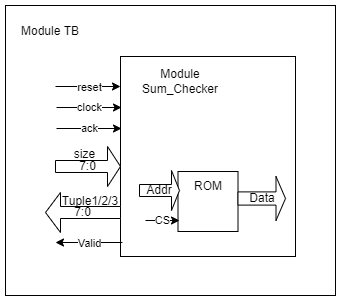

The diagram above was exported from draw.io. Its source (the exported page's mxGraphModel, read from the mxfile embedded in the PNG):
<mxGraphModel dx="782" dy="428" grid="1" gridSize="10" guides="1" tooltips="1" connect="1" arrows="1" fold="1" page="1" pageScale="1" pageWidth="827" pageHeight="1169" math="0" shadow="0">
  <root>
    <mxCell id="0" />
    <mxCell id="1" parent="0" />
    <mxCell id="7GscJ0iCe-sTfUav0YKt-3" value="" style="rounded=0;whiteSpace=wrap;html=1;" parent="1" vertex="1">
      <mxGeometry x="280" y="69" width="330" height="290" as="geometry" />
    </mxCell>
    <mxCell id="7GscJ0iCe-sTfUav0YKt-4" value="Module TB" style="text;html=1;strokeColor=none;fillColor=none;align=center;verticalAlign=middle;whiteSpace=wrap;rounded=0;" parent="1" vertex="1">
      <mxGeometry x="290" y="80" width="70" height="30" as="geometry" />
    </mxCell>
    <mxCell id="7GscJ0iCe-sTfUav0YKt-5" value="" style="rounded=0;whiteSpace=wrap;html=1;" parent="1" vertex="1">
      <mxGeometry x="395" y="120" width="175" height="200" as="geometry" />
    </mxCell>
    <mxCell id="7GscJ0iCe-sTfUav0YKt-7" value="" style="endArrow=classic;html=1;rounded=0;" parent="1" edge="1">
      <mxGeometry relative="1" as="geometry">
        <mxPoint x="330" y="150" as="sourcePoint" />
        <mxPoint x="395" y="150" as="targetPoint" />
      </mxGeometry>
    </mxCell>
    <mxCell id="7GscJ0iCe-sTfUav0YKt-8" value="reset" style="edgeLabel;resizable=0;html=1;align=center;verticalAlign=middle;" parent="7GscJ0iCe-sTfUav0YKt-7" connectable="0" vertex="1">
      <mxGeometry relative="1" as="geometry" />
    </mxCell>
    <mxCell id="7GscJ0iCe-sTfUav0YKt-9" value="clock" style="endArrow=classic;html=1;rounded=0;" parent="1" edge="1">
      <mxGeometry relative="1" as="geometry">
        <mxPoint x="331" y="171" as="sourcePoint" />
        <mxPoint x="396" y="171" as="targetPoint" />
      </mxGeometry>
    </mxCell>
    <mxCell id="7GscJ0iCe-sTfUav0YKt-11" value="ack" style="endArrow=classic;html=1;rounded=0;" parent="1" edge="1">
      <mxGeometry relative="1" as="geometry">
        <mxPoint x="331" y="192" as="sourcePoint" />
        <mxPoint x="396" y="192" as="targetPoint" />
      </mxGeometry>
    </mxCell>
    <mxCell id="7GscJ0iCe-sTfUav0YKt-14" value="7:0" style="shape=singleArrow;whiteSpace=wrap;html=1;" parent="1" vertex="1">
      <mxGeometry x="330" y="210" width="65" height="40" as="geometry" />
    </mxCell>
    <mxCell id="7GscJ0iCe-sTfUav0YKt-15" value="size" style="text;html=1;strokeColor=none;fillColor=none;align=center;verticalAlign=middle;whiteSpace=wrap;rounded=0;" parent="1" vertex="1">
      <mxGeometry x="325" y="204.5" width="69" height="27" as="geometry" />
    </mxCell>
    <mxCell id="7GscJ0iCe-sTfUav0YKt-16" value="7:0" style="shape=singleArrow;direction=west;whiteSpace=wrap;html=1;" parent="1" vertex="1">
      <mxGeometry x="320" y="256" width="75" height="40" as="geometry" />
    </mxCell>
    <mxCell id="7GscJ0iCe-sTfUav0YKt-17" value="Tuple1/2/3" style="text;html=1;strokeColor=none;fillColor=none;align=center;verticalAlign=middle;whiteSpace=wrap;rounded=0;" parent="1" vertex="1">
      <mxGeometry x="335" y="250" width="60" height="30" as="geometry" />
    </mxCell>
    <mxCell id="7GscJ0iCe-sTfUav0YKt-18" value="Valid" style="endArrow=classic;html=1;rounded=0;exitX=0.011;exitY=0.93;exitDx=0;exitDy=0;exitPerimeter=0;" parent="1" source="7GscJ0iCe-sTfUav0YKt-5" edge="1">
      <mxGeometry relative="1" as="geometry">
        <mxPoint x="320" y="300" as="sourcePoint" />
        <mxPoint x="330" y="306" as="targetPoint" />
        <Array as="points" />
      </mxGeometry>
    </mxCell>
    <mxCell id="7GscJ0iCe-sTfUav0YKt-19" value="Valid" style="edgeLabel;resizable=0;html=1;align=center;verticalAlign=middle;" parent="7GscJ0iCe-sTfUav0YKt-18" connectable="0" vertex="1">
      <mxGeometry relative="1" as="geometry" />
    </mxCell>
    <mxCell id="7GscJ0iCe-sTfUav0YKt-20" value="Module Sum_Checker" style="text;html=1;strokeColor=none;fillColor=none;align=center;verticalAlign=middle;whiteSpace=wrap;rounded=0;" parent="1" vertex="1">
      <mxGeometry x="410" y="130" width="90" height="30" as="geometry" />
    </mxCell>
    <mxCell id="7GscJ0iCe-sTfUav0YKt-21" value="" style="rounded=0;whiteSpace=wrap;html=1;" parent="1" vertex="1">
      <mxGeometry x="452.5" y="235" width="60" height="60" as="geometry" />
    </mxCell>
    <mxCell id="7GscJ0iCe-sTfUav0YKt-23" value="ROM" style="text;html=1;strokeColor=none;fillColor=none;align=center;verticalAlign=middle;whiteSpace=wrap;rounded=0;" parent="1" vertex="1">
      <mxGeometry x="452.5" y="235" width="60" height="30" as="geometry" />
    </mxCell>
    <mxCell id="7GscJ0iCe-sTfUav0YKt-25" value="Addr" style="shape=singleArrow;whiteSpace=wrap;html=1;" parent="1" vertex="1">
      <mxGeometry x="414" y="234" width="40" height="40" as="geometry" />
    </mxCell>
    <mxCell id="7GscJ0iCe-sTfUav0YKt-26" value="CS" style="endArrow=classic;html=1;rounded=0;" parent="1" edge="1">
      <mxGeometry relative="1" as="geometry">
        <mxPoint x="420" y="284" as="sourcePoint" />
        <mxPoint x="454" y="284" as="targetPoint" />
      </mxGeometry>
    </mxCell>
    <mxCell id="7GscJ0iCe-sTfUav0YKt-28" value="Data" style="shape=singleArrow;whiteSpace=wrap;html=1;" parent="1" vertex="1">
      <mxGeometry x="512.5" y="240" width="47.5" height="44" as="geometry" />
    </mxCell>
  </root>
</mxGraphModel>